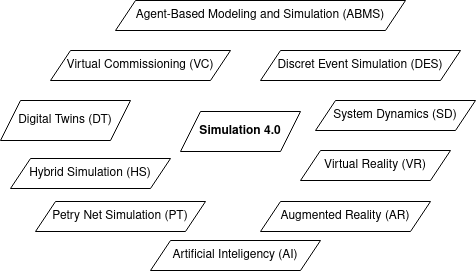

The diagram above was exported from draw.io. Its source (the exported page's mxGraphModel, read from the mxfile embedded in the PNG):
<mxGraphModel dx="880" dy="437" grid="0" gridSize="10" guides="1" tooltips="1" connect="1" arrows="1" fold="1" page="1" pageScale="1" pageWidth="500" pageHeight="300" math="0" shadow="0">
  <root>
    <mxCell id="0" />
    <mxCell id="1" parent="0" />
    <mxCell id="fLbBr7bFVbejdewlxqPL-12" value="" style="group" vertex="1" connectable="0" parent="1">
      <mxGeometry x="14" y="12" width="460" height="270" as="geometry" />
    </mxCell>
    <mxCell id="fLbBr7bFVbejdewlxqPL-1" value="&lt;b&gt;Simulation 4.0&lt;/b&gt;" style="shape=parallelogram;perimeter=parallelogramPerimeter;whiteSpace=wrap;html=1;fixedSize=1;" vertex="1" parent="fLbBr7bFVbejdewlxqPL-12">
      <mxGeometry x="180" y="111" width="120" height="40" as="geometry" />
    </mxCell>
    <mxCell id="fLbBr7bFVbejdewlxqPL-2" value="Discret Event Simulation (DES)" style="shape=parallelogram;perimeter=parallelogramPerimeter;whiteSpace=wrap;html=1;fixedSize=1;" vertex="1" parent="fLbBr7bFVbejdewlxqPL-12">
      <mxGeometry x="260" y="50" width="200" height="30" as="geometry" />
    </mxCell>
    <mxCell id="fLbBr7bFVbejdewlxqPL-4" value="Virtual Reality (VR)" style="shape=parallelogram;perimeter=parallelogramPerimeter;whiteSpace=wrap;html=1;fixedSize=1;" vertex="1" parent="fLbBr7bFVbejdewlxqPL-12">
      <mxGeometry x="300" y="150" width="150" height="30" as="geometry" />
    </mxCell>
    <mxCell id="fLbBr7bFVbejdewlxqPL-5" value="Augmented Reality (AR)" style="shape=parallelogram;perimeter=parallelogramPerimeter;whiteSpace=wrap;html=1;fixedSize=1;" vertex="1" parent="fLbBr7bFVbejdewlxqPL-12">
      <mxGeometry x="260" y="201" width="170" height="30" as="geometry" />
    </mxCell>
    <mxCell id="fLbBr7bFVbejdewlxqPL-6" value="Artificial Inteligency (AI)" style="shape=parallelogram;perimeter=parallelogramPerimeter;whiteSpace=wrap;html=1;fixedSize=1;" vertex="1" parent="fLbBr7bFVbejdewlxqPL-12">
      <mxGeometry x="150" y="240" width="170" height="30" as="geometry" />
    </mxCell>
    <mxCell id="fLbBr7bFVbejdewlxqPL-7" value="Virtual Commissioning (VC)" style="shape=parallelogram;perimeter=parallelogramPerimeter;whiteSpace=wrap;html=1;fixedSize=1;" vertex="1" parent="fLbBr7bFVbejdewlxqPL-12">
      <mxGeometry x="50" y="50" width="180" height="30" as="geometry" />
    </mxCell>
    <mxCell id="fLbBr7bFVbejdewlxqPL-8" value="Digital Twins (DT)" style="shape=parallelogram;perimeter=parallelogramPerimeter;whiteSpace=wrap;html=1;fixedSize=1;" vertex="1" parent="fLbBr7bFVbejdewlxqPL-12">
      <mxGeometry y="100" width="130" height="40" as="geometry" />
    </mxCell>
    <mxCell id="fLbBr7bFVbejdewlxqPL-9" value="Hybrid Simulation (HS)" style="shape=parallelogram;perimeter=parallelogramPerimeter;whiteSpace=wrap;html=1;fixedSize=1;" vertex="1" parent="fLbBr7bFVbejdewlxqPL-12">
      <mxGeometry x="10" y="158" width="160" height="30" as="geometry" />
    </mxCell>
    <mxCell id="fLbBr7bFVbejdewlxqPL-10" value="Petry Net Simulation (PT)" style="shape=parallelogram;perimeter=parallelogramPerimeter;whiteSpace=wrap;html=1;fixedSize=1;" vertex="1" parent="fLbBr7bFVbejdewlxqPL-12">
      <mxGeometry x="35" y="201" width="170" height="30" as="geometry" />
    </mxCell>
    <mxCell id="fLbBr7bFVbejdewlxqPL-11" value="Agent-Based Modeling and Simulation (ABMS)" style="shape=parallelogram;perimeter=parallelogramPerimeter;whiteSpace=wrap;html=1;fixedSize=1;" vertex="1" parent="fLbBr7bFVbejdewlxqPL-12">
      <mxGeometry x="115" width="290" height="30" as="geometry" />
    </mxCell>
    <mxCell id="fLbBr7bFVbejdewlxqPL-3" value="System Dynamics (SD)" style="shape=parallelogram;perimeter=parallelogramPerimeter;whiteSpace=wrap;html=1;fixedSize=1;" vertex="1" parent="fLbBr7bFVbejdewlxqPL-12">
      <mxGeometry x="315" y="100" width="160" height="30" as="geometry" />
    </mxCell>
  </root>
</mxGraphModel>